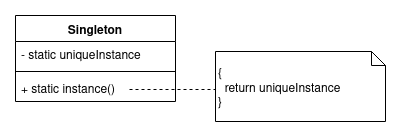

The diagram above was exported from draw.io. Its source (the exported page's mxGraphModel, read from the mxfile embedded in the PNG):
<mxGraphModel dx="430" dy="777" grid="1" gridSize="10" guides="1" tooltips="1" connect="1" arrows="1" fold="1" page="1" pageScale="1" pageWidth="827" pageHeight="1169" math="0" shadow="0">
  <root>
    <mxCell id="0" />
    <mxCell id="1" parent="0" />
    <mxCell id="D-ka91RLo4U0ycM4mXAy-10" value="&lt;div&gt;&lt;br&gt;&lt;/div&gt;&lt;div&gt;{&lt;/div&gt;&lt;div&gt;&amp;nbsp; return uniqueInstance&lt;/div&gt;&lt;div&gt;}&lt;br&gt;&lt;/div&gt;" style="shape=note;whiteSpace=wrap;html=1;size=14;verticalAlign=top;align=left;spacingTop=-6;" parent="1" vertex="1">
      <mxGeometry x="240" y="210" width="170" height="70" as="geometry" />
    </mxCell>
    <mxCell id="jV91eNV96ubr3-dIkuci-2" value="Singleton" style="swimlane;fontStyle=1;align=center;verticalAlign=top;childLayout=stackLayout;horizontal=1;startSize=26;horizontalStack=0;resizeParent=1;resizeParentMax=0;resizeLast=0;collapsible=1;marginBottom=0;" vertex="1" parent="1">
      <mxGeometry x="40" y="174" width="160" height="86" as="geometry" />
    </mxCell>
    <mxCell id="jV91eNV96ubr3-dIkuci-3" value="- static uniqueInstance" style="text;strokeColor=none;fillColor=none;align=left;verticalAlign=top;spacingLeft=4;spacingRight=4;overflow=hidden;rotatable=0;points=[[0,0.5],[1,0.5]];portConstraint=eastwest;" vertex="1" parent="jV91eNV96ubr3-dIkuci-2">
      <mxGeometry y="26" width="160" height="26" as="geometry" />
    </mxCell>
    <mxCell id="jV91eNV96ubr3-dIkuci-4" value="" style="line;strokeWidth=1;fillColor=none;align=left;verticalAlign=middle;spacingTop=-1;spacingLeft=3;spacingRight=3;rotatable=0;labelPosition=right;points=[];portConstraint=eastwest;" vertex="1" parent="jV91eNV96ubr3-dIkuci-2">
      <mxGeometry y="52" width="160" height="8" as="geometry" />
    </mxCell>
    <mxCell id="jV91eNV96ubr3-dIkuci-5" value="+ static instance()" style="text;strokeColor=none;fillColor=none;align=left;verticalAlign=top;spacingLeft=4;spacingRight=4;overflow=hidden;rotatable=0;points=[[0,0.5],[1,0.5]];portConstraint=eastwest;" vertex="1" parent="jV91eNV96ubr3-dIkuci-2">
      <mxGeometry y="60" width="160" height="26" as="geometry" />
    </mxCell>
    <mxCell id="jV91eNV96ubr3-dIkuci-9" value="" style="endArrow=none;dashed=1;html=1;" edge="1" parent="1">
      <mxGeometry width="50" height="50" relative="1" as="geometry">
        <mxPoint x="154" y="248" as="sourcePoint" />
        <mxPoint x="240" y="248" as="targetPoint" />
      </mxGeometry>
    </mxCell>
  </root>
</mxGraphModel>